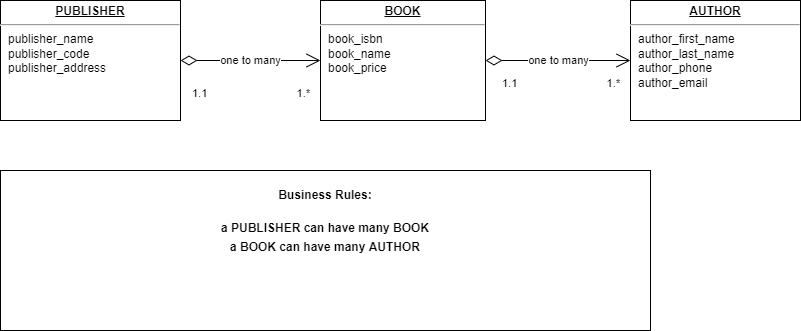

The diagram above was exported from draw.io. Its source (the exported page's mxGraphModel, read from the mxfile embedded in the PNG):
<mxGraphModel dx="804" dy="548" grid="1" gridSize="10" guides="1" tooltips="1" connect="1" arrows="1" fold="1" page="1" pageScale="1" pageWidth="850" pageHeight="1100" math="0" shadow="0">
  <root>
    <mxCell id="0" />
    <mxCell id="1" parent="0" />
    <mxCell id="FdNMjAzI46vn9y-5Onvn-1" value="&lt;p style=&quot;margin: 0px ; margin-top: 4px ; text-align: center ; text-decoration: underline&quot;&gt;&lt;b&gt;PUBLISHER&lt;/b&gt;&lt;/p&gt;&lt;hr&gt;&lt;p style=&quot;margin: 0px ; margin-left: 8px&quot;&gt;publisher_name&lt;/p&gt;&lt;p style=&quot;margin: 0px ; margin-left: 8px&quot;&gt;publisher_code&lt;/p&gt;&lt;p style=&quot;margin: 0px ; margin-left: 8px&quot;&gt;publisher_address&lt;/p&gt;" style="verticalAlign=top;align=left;overflow=fill;fontSize=12;fontFamily=Helvetica;html=1;" vertex="1" parent="1">
      <mxGeometry x="60" y="180" width="180" height="120" as="geometry" />
    </mxCell>
    <mxCell id="FdNMjAzI46vn9y-5Onvn-2" value="&lt;p style=&quot;margin: 0px ; margin-top: 4px ; text-align: center ; text-decoration: underline&quot;&gt;&lt;b&gt;BOOK&lt;/b&gt;&lt;/p&gt;&lt;hr&gt;&lt;p style=&quot;margin: 0px ; margin-left: 8px&quot;&gt;book_isbn&lt;/p&gt;&lt;p style=&quot;margin: 0px ; margin-left: 8px&quot;&gt;book_name&lt;/p&gt;&lt;p style=&quot;margin: 0px ; margin-left: 8px&quot;&gt;book_price&lt;/p&gt;" style="verticalAlign=top;align=left;overflow=fill;fontSize=12;fontFamily=Helvetica;html=1;" vertex="1" parent="1">
      <mxGeometry x="380" y="180" width="165" height="120" as="geometry" />
    </mxCell>
    <mxCell id="FdNMjAzI46vn9y-5Onvn-3" value="&lt;p style=&quot;margin: 0px ; margin-top: 4px ; text-align: center ; text-decoration: underline&quot;&gt;&lt;b&gt;AUTHOR&lt;/b&gt;&lt;/p&gt;&lt;hr&gt;&lt;p style=&quot;margin: 0px ; margin-left: 8px&quot;&gt;author_first_name&lt;/p&gt;&lt;p style=&quot;margin: 0px ; margin-left: 8px&quot;&gt;author_last_name&lt;/p&gt;&lt;p style=&quot;margin: 0px ; margin-left: 8px&quot;&gt;author_phone&lt;/p&gt;&lt;p style=&quot;margin: 0px ; margin-left: 8px&quot;&gt;author_email&lt;/p&gt;" style="verticalAlign=top;align=left;overflow=fill;fontSize=12;fontFamily=Helvetica;html=1;" vertex="1" parent="1">
      <mxGeometry x="690" y="180" width="170" height="120" as="geometry" />
    </mxCell>
    <mxCell id="FdNMjAzI46vn9y-5Onvn-7" value="one to many" style="endArrow=open;html=1;endSize=12;startArrow=diamondThin;startSize=14;startFill=0;edgeStyle=orthogonalEdgeStyle;rounded=0;exitX=1;exitY=0.5;exitDx=0;exitDy=0;entryX=0;entryY=0.5;entryDx=0;entryDy=0;" edge="1" parent="1" source="FdNMjAzI46vn9y-5Onvn-1" target="FdNMjAzI46vn9y-5Onvn-2">
      <mxGeometry relative="1" as="geometry">
        <mxPoint x="240" y="250" as="sourcePoint" />
        <mxPoint x="400" y="250" as="targetPoint" />
      </mxGeometry>
    </mxCell>
    <mxCell id="FdNMjAzI46vn9y-5Onvn-8" value="1.1" style="edgeLabel;resizable=0;html=1;align=left;verticalAlign=top;" connectable="0" vertex="1" parent="FdNMjAzI46vn9y-5Onvn-7">
      <mxGeometry x="-1" relative="1" as="geometry">
        <mxPoint x="10" y="20" as="offset" />
      </mxGeometry>
    </mxCell>
    <mxCell id="FdNMjAzI46vn9y-5Onvn-9" value="1.*" style="edgeLabel;resizable=0;html=1;align=right;verticalAlign=top;" connectable="0" vertex="1" parent="FdNMjAzI46vn9y-5Onvn-7">
      <mxGeometry x="1" relative="1" as="geometry">
        <mxPoint x="-10" y="20" as="offset" />
      </mxGeometry>
    </mxCell>
    <mxCell id="FdNMjAzI46vn9y-5Onvn-19" value="one to many" style="endArrow=open;html=1;endSize=12;startArrow=diamondThin;startSize=14;startFill=0;edgeStyle=orthogonalEdgeStyle;rounded=0;exitX=1;exitY=0.5;exitDx=0;exitDy=0;entryX=0;entryY=0.5;entryDx=0;entryDy=0;" edge="1" parent="1" source="FdNMjAzI46vn9y-5Onvn-2" target="FdNMjAzI46vn9y-5Onvn-3">
      <mxGeometry relative="1" as="geometry">
        <mxPoint x="545" y="239.5" as="sourcePoint" />
        <mxPoint x="685" y="239.5" as="targetPoint" />
      </mxGeometry>
    </mxCell>
    <mxCell id="FdNMjAzI46vn9y-5Onvn-20" value="1.1" style="edgeLabel;resizable=0;html=1;align=left;verticalAlign=top;" connectable="0" vertex="1" parent="FdNMjAzI46vn9y-5Onvn-19">
      <mxGeometry x="-1" relative="1" as="geometry">
        <mxPoint x="15" y="10" as="offset" />
      </mxGeometry>
    </mxCell>
    <mxCell id="FdNMjAzI46vn9y-5Onvn-21" value="1.*" style="edgeLabel;resizable=0;html=1;align=right;verticalAlign=top;" connectable="0" vertex="1" parent="FdNMjAzI46vn9y-5Onvn-19">
      <mxGeometry x="1" relative="1" as="geometry">
        <mxPoint x="-10" y="10" as="offset" />
      </mxGeometry>
    </mxCell>
    <mxCell id="FdNMjAzI46vn9y-5Onvn-22" value="&lt;p style=&quot;margin: 0px ; margin-top: 4px ; text-align: center&quot;&gt;&lt;br&gt;&lt;b&gt;Business Rules:&lt;/b&gt;&lt;/p&gt;&lt;p style=&quot;margin: 0px ; margin-top: 4px ; text-align: center&quot;&gt;&lt;b&gt;&lt;br&gt;a PUBLISHER can have many BOOK&lt;/b&gt;&lt;/p&gt;&lt;p style=&quot;margin: 0px ; margin-top: 4px ; text-align: center&quot;&gt;&lt;b&gt;a BOOK can have many AUTHOR&lt;/b&gt;&lt;/p&gt;" style="verticalAlign=top;align=left;overflow=fill;fontSize=12;fontFamily=Helvetica;html=1;" vertex="1" parent="1">
      <mxGeometry x="60" y="350" width="650" height="160" as="geometry" />
    </mxCell>
  </root>
</mxGraphModel>